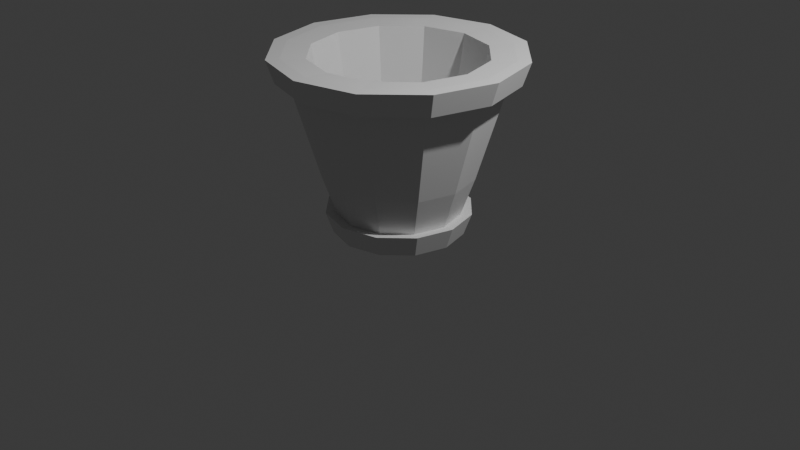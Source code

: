 # Source: PotCUV.blend  (saved by Blender 4.3.32; exported with 4.5.12 LTS)
import bpy
from mathutils import Matrix  # noqa: F401  (used for matrix-valued properties, if any)

bpy.ops.wm.read_factory_settings(use_empty=True)
scene = bpy.context.scene
scene.name = 'Scene'

# ---- collections
col_collection = bpy.data.collections.new('Collection'); scene.collection.children.link(col_collection)

# ---- world
world_world = bpy.data.worlds.new('World'); scene.world = world_world
world_world.use_nodes = True; world_world.node_tree.nodes.clear()
_N = world_world.node_tree.nodes; _L = world_world.node_tree.links
n0 = _N.new('ShaderNodeOutputWorld'); n0.name = 'World Output'; n0.location = (300, 300)
n1 = _N.new('ShaderNodeBackground'); n1.name = 'Background'; n1.location = (10, 300)
n1.inputs[0].default_value = (0.05088, 0.05088, 0.05088, 1.0)
_L.new(n1.outputs[0], n0.inputs[0])
n0.is_active_output = True
world_world.color = (0.05088, 0.05088, 0.05088)
world_world.sun_shadow_jitter_overblur = 0.0

# ---- cameras
cam_camera = bpy.data.cameras.new('Camera')
cam_camera.clip_end = 100.0
cam_camera.ortho_scale = 7.314

# ---- lights
light_light = bpy.data.lights.new('Light', 'POINT')
light_light.energy = 1000.0
light_light.shadow_soft_size = 0.1

# ---- meshes
me_cylinder = bpy.data.meshes.new('Cylinder')
me_cylinder.from_pydata([(1.988e-09, -1.988e-09, -0.05782), (4.306e-09, 1.135, 1.766), (1.988e-09, 0.5664, -0.05782), (1.037e-09, 0.7739, 0.535), (0.2832, 0.4905, -0.05782), (0.387, 0.6702, 0.535), (0.4905, 0.2832, -0.05782), (0.6702, 0.387, 0.535), (0.5664, -1.988e-09, -0.05782), (0.7739, -1.037e-09, 0.535), (0.4905, -0.2832, -0.05782), (0.6702, -0.387, 0.535), (0.2832, -0.4905, -0.05782), (0.387, -0.6702, 0.535), (1.988e-09, -0.5664, -0.05782), (1.037e-09, -0.7739, 0.535), (-0.2832, -0.4905, -0.05782), (-0.387, -0.6702, 0.535), (-0.4905, -0.2832, -0.05782), (-0.6702, -0.387, 0.535), (-0.5664, -1.988e-09, -0.05782), (-0.7739, -1.037e-09, 0.535), (-0.4905, 0.2832, -0.05782), (-0.6702, 0.387, 0.535), (-0.2832, 0.4905, -0.05782), (-0.387, 0.6702, 0.535), (5.593e-10, 0.9532, 1.151), (5.36e-09, 0.8887, 1.751), (0.4766, 0.8255, 1.151), (0.8255, 0.4766, 1.151), (0.9532, -3.372e-09, 1.151), (0.8255, -0.4766, 1.151), (0.4766, -0.8255, 1.151), (5.593e-10, -0.9532, 1.151), (-0.4766, -0.8255, 1.151), (-0.8255, -0.4766, 1.151), (-0.9532, -3.372e-09, 1.151), (-0.8255, 0.4766, 1.151), (-0.4766, 0.8255, 1.151), (4.566e-09, 0.6586, 0.3008), (0.5674, 0.9827, 1.766), (0.9827, 0.5674, 1.766), (1.135, 1.266e-10, 1.766), (0.9827, -0.5674, 1.766), (0.5674, -0.9827, 1.766), (4.306e-09, -1.135, 1.766), (-0.5674, -0.9827, 1.766), (-0.9827, -0.5674, 1.766), (-1.135, 1.266e-10, 1.766), (-0.9827, 0.5674, 1.766), (-0.5674, 0.9827, 1.766), (0.4444, 0.7697, 1.751), (0.7697, 0.4444, 1.751), (0.8887, 2.087e-09, 1.751), (0.7697, -0.4444, 1.751), (0.4444, -0.7697, 1.751), (5.36e-09, -0.8887, 1.751), (-0.4444, -0.7697, 1.751), (-0.7697, -0.4444, 1.751), (-0.8887, 2.087e-09, 1.751), (-0.7697, 0.4444, 1.751), (-0.4444, 0.7697, 1.751), (4.566e-09, 3.595e-10, 0.3008), (0.3293, 0.5704, 0.3008), (0.5704, 0.3293, 0.3008), (0.6586, 3.595e-10, 0.3008), (0.5704, -0.3293, 0.3008), (0.3293, -0.5704, 0.3008), (4.566e-09, -0.6586, 0.3008), (-0.3293, -0.5704, 0.3008), (-0.5704, -0.3293, 0.3008), (-0.6586, 3.595e-10, 0.3008), (-0.5704, 0.3293, 0.3008), (-0.3293, 0.5704, 0.3008), (-0.9223, -0.5325, 1.53), (0.5325, 0.9223, 1.53), (-0.5325, -0.9223, 1.53), (2.867e-09, -1.065, 1.53), (0.5325, -0.9223, 1.53), (0.9223, -0.5325, 1.53), (-0.9223, 0.5325, 1.53), (-1.065, -1.217e-09, 1.53), (1.065, -1.217e-09, 1.53), (0.9223, 0.5325, 1.53), (2.867e-09, 1.065, 1.53), (-0.5325, 0.9223, 1.53), (-1.031, -0.5951, 1.53), (-1.098, -0.6341, 1.766), (0.5951, 1.031, 1.53), (0.6341, 1.098, 1.766), (3.19e-09, -1.19, 1.53), (4.798e-09, -1.268, 1.766), (1.031, -0.5951, 1.53), (1.098, -0.6341, 1.766), (-1.19, -7.761e-10, 1.53), (-1.268, 7.256e-10, 1.766), (1.031, 0.5951, 1.53), (1.098, 0.6341, 1.766), (-0.5951, 1.031, 1.53), (-0.6341, 1.098, 1.766), (4.798e-09, 1.268, 1.766), (1.268, 7.256e-10, 1.766), (0.6341, -1.098, 1.766), (-0.6341, -1.098, 1.766), (-1.098, 0.6341, 1.766), (-0.5951, -1.031, 1.53), (0.5951, -1.031, 1.53), (-1.031, 0.5951, 1.53), (1.19, -7.761e-10, 1.53), (3.19e-09, 1.19, 1.53), (1.682e-09, 0.6331, 0.1328), (0.3166, 0.5483, 0.1328), (0.5483, 0.3166, 0.1328), (0.6331, -1.682e-09, 0.1328), (0.5483, -0.3166, 0.1328), (0.3166, -0.5483, 0.1328), (1.682e-09, -0.6331, 0.1328), (-0.3166, -0.5483, 0.1328), (-0.5483, -0.3166, 0.1328), (-0.6331, -1.682e-09, 0.1328), (-0.5483, 0.3166, 0.1328), (-0.3166, 0.5483, 0.1328), (3.492e-09, 0.6712, -0.07546), (0.3356, 0.5813, -0.07546), (0.3752, 0.6498, 0.1505), (0.5813, 0.3356, -0.07546), (0.6498, 0.3752, 0.1505), (0.6712, -3.276e-09, -0.07546), (0.7503, -2.913e-09, 0.1505), (0.5813, -0.3356, -0.07546), (0.6498, -0.3752, 0.1505), (0.3356, -0.5813, -0.07546), (0.3752, -0.6498, 0.1505), (3.492e-09, -0.6712, -0.07546), (3.13e-09, -0.7503, 0.1505), (-0.3356, -0.5813, -0.07546), (-0.3752, -0.6498, 0.1505), (-0.5813, -0.3356, -0.07546), (-0.6498, -0.3752, 0.1505), (-0.6712, -3.276e-09, -0.07546), (-0.7503, -2.913e-09, 0.1505), (-0.5813, 0.3356, -0.07546), (-0.6498, 0.3752, 0.1505), (-0.3356, 0.5813, -0.07546), (-0.3752, 0.6498, 0.1505), (3.13e-09, 0.7503, 0.1505)], [], [(0, 2, 4), (3, 25, 38, 26), (110, 3, 5, 111), (0, 4, 6), (7, 5, 28, 29), (111, 5, 7, 112), (0, 6, 8), (11, 9, 30, 31), (112, 7, 9, 113), (0, 8, 10), (15, 13, 32, 33), (113, 9, 11, 114), (0, 10, 12), (19, 17, 34, 35), (114, 11, 13, 115), (0, 12, 14), (23, 21, 36, 37), (115, 13, 15, 116), (0, 14, 16), (9, 7, 29, 30), (116, 15, 17, 117), (0, 16, 18), (13, 11, 31, 32), (117, 17, 19, 118), (0, 18, 20), (17, 15, 33, 34), (118, 19, 21, 119), (0, 20, 22), (21, 19, 35, 36), (119, 21, 23, 120), (0, 22, 24), (5, 3, 26, 28), (120, 23, 25, 121), (0, 24, 2), (25, 23, 37, 38), (121, 25, 3, 110), (81, 74, 86, 94), (50, 1, 100, 99), (42, 43, 93, 101), (83, 75, 88, 96), (49, 50, 99, 104), (45, 46, 103, 91), (76, 77, 90, 105), (74, 76, 105, 86), (41, 42, 101, 97), (78, 79, 92, 106), (48, 49, 104, 95), (75, 84, 109, 88), (40, 1, 27, 51), (45, 44, 55, 56), (50, 49, 60, 61), (43, 42, 53, 54), (48, 47, 58, 59), (41, 40, 51, 52), (46, 45, 56, 57), (44, 43, 54, 55), (49, 48, 59, 60), (42, 41, 52, 53), (1, 50, 61, 27), (47, 46, 57, 58), (51, 27, 39, 63), (56, 55, 67, 68), (61, 60, 72, 73), (54, 53, 65, 66), (59, 58, 70, 71), (52, 51, 63, 64), (57, 56, 68, 69), (55, 54, 66, 67), (60, 59, 71, 72), (53, 52, 64, 65), (27, 61, 73, 39), (58, 57, 69, 70), (62, 63, 39), (62, 64, 63), (62, 65, 64), (62, 66, 65), (62, 67, 66), (62, 68, 67), (62, 69, 68), (62, 70, 69), (62, 71, 70), (62, 72, 71), (62, 73, 72), (62, 39, 73), (26, 38, 85, 84), (30, 29, 83, 82), (37, 36, 81, 80), (32, 31, 79, 78), (34, 33, 77, 76), (29, 28, 75, 83), (36, 35, 74, 81), (31, 30, 82, 79), (38, 37, 80, 85), (33, 32, 78, 77), (28, 26, 84, 75), (35, 34, 76, 74), (86, 105, 103, 87), (88, 109, 100, 89), (90, 106, 102, 91), (98, 107, 104, 99), (92, 108, 101, 93), (94, 86, 87, 95), (96, 88, 89, 97), (105, 90, 91, 103), (106, 92, 93, 102), (107, 94, 95, 104), (108, 96, 97, 101), (109, 98, 99, 100), (46, 47, 87, 103), (1, 40, 89, 100), (79, 82, 108, 92), (43, 44, 102, 93), (84, 85, 98, 109), (85, 80, 107, 98), (47, 48, 95, 87), (82, 83, 96, 108), (40, 41, 97, 89), (77, 78, 106, 90), (80, 81, 94, 107), (44, 45, 91, 102), (10, 8, 127, 129), (120, 121, 144, 142), (113, 114, 130, 128), (121, 110, 145, 144), (114, 115, 132, 130), (24, 22, 141, 143), (18, 16, 135, 137), (4, 2, 122, 123), (12, 10, 129, 131), (115, 116, 134, 132), (6, 4, 123, 125), (116, 117, 136, 134), (143, 144, 145, 122), (141, 142, 144, 143), (139, 140, 142, 141), (137, 138, 140, 139), (135, 136, 138, 137), (133, 134, 136, 135), (131, 132, 134, 133), (129, 130, 132, 131), (127, 128, 130, 129), (125, 126, 128, 127), (123, 124, 126, 125), (122, 145, 124, 123), (16, 14, 133, 135), (22, 20, 139, 141), (112, 113, 128, 126), (119, 120, 142, 140), (111, 112, 126, 124), (118, 119, 140, 138), (2, 24, 143, 122), (8, 6, 125, 127), (110, 111, 124, 145), (14, 12, 131, 133), (20, 18, 137, 139), (117, 118, 138, 136)])
_uv = me_cylinder.uv_layers.new(name='UVMap')
_uv.uv.foreach_set('vector', [0.8381, 0.5559, 0.7712, 0.538, 0.7891, 0.5069, 0.3774, 0.4462, 0.3883, 0.3989, 0.4655, 0.4102, 0.4522, 0.4693, 0.3276, 0.4305, 0.3774, 0.4462, 0.3593, 0.4914, 0.3124, 0.4682, 0.8381, 0.5559, 0.7891, 0.5069, 0.8202, 0.489, 0.3344, 0.5335, 0.3593, 0.4914, 0.4299, 0.5259, 0.399, 0.5784, 0.3124, 0.4682, 0.3593, 0.4914, 0.3344, 0.5335, 0.2914, 0.5032, 0.8381, 0.5559, 0.8202, 0.489, 0.8561, 0.489, 0.2661, 0.6041, 0.3031, 0.5713, 0.3604, 0.6258, 0.315, 0.6671, 0.2914, 0.5032, 0.3344, 0.5335, 0.3031, 0.5713, 0.2655, 0.5346, 0.8381, 0.5559, 0.8561, 0.489, 0.8871, 0.5069, 0.3328, 0.1697, 0.3016, 0.1329, 0.357, 0.07842, 0.3957, 0.1243, 0.2655, 0.5346, 0.3031, 0.5713, 0.2661, 0.6041, 0.2347, 0.5614, 0.8381, 0.5559, 0.8871, 0.5069, 0.905, 0.538, 0.3763, 0.2554, 0.3579, 0.2108, 0.427, 0.1756, 0.4501, 0.2312, 0.2347, 0.1435, 0.2648, 0.1013, 0.3016, 0.1329, 0.2651, 0.1693, 0.8381, 0.5559, 0.905, 0.538, 0.905, 0.5738, 0.3916, 0.3505, 0.3876, 0.3024, 0.4645, 0.2897, 0.4697, 0.3499, 0.2651, 0.1693, 0.3016, 0.1329, 0.3328, 0.1697, 0.2909, 0.1999, 0.8381, 0.5559, 0.905, 0.5738, 0.8871, 0.6049, 0.3031, 0.5713, 0.3344, 0.5335, 0.399, 0.5784, 0.3604, 0.6258, 0.2909, 0.1999, 0.3328, 0.1697, 0.3579, 0.2108, 0.3117, 0.2342, 0.8381, 0.5559, 0.8871, 0.6049, 0.856, 0.6228, 0.3016, 0.1329, 0.2648, 0.1013, 0.3117, 0.03876, 0.357, 0.07842, 0.3117, 0.2342, 0.3579, 0.2108, 0.3763, 0.2554, 0.3269, 0.2715, 0.8381, 0.5559, 0.856, 0.6228, 0.8202, 0.6228, 0.3579, 0.2108, 0.3328, 0.1697, 0.3957, 0.1243, 0.427, 0.1756, 0.3269, 0.2715, 0.3763, 0.2554, 0.3876, 0.3024, 0.3365, 0.3106, 0.8381, 0.5559, 0.8202, 0.6228, 0.7891, 0.6049, 0.3876, 0.3024, 0.3763, 0.2554, 0.4501, 0.2312, 0.4645, 0.2897, 0.3365, 0.3106, 0.3876, 0.3024, 0.3916, 0.3505, 0.3397, 0.3508, 0.8381, 0.5559, 0.7891, 0.6049, 0.7712, 0.5738, 0.3593, 0.4914, 0.3774, 0.4462, 0.4522, 0.4693, 0.4299, 0.5259, 0.3397, 0.3508, 0.3916, 0.3505, 0.3883, 0.3989, 0.3368, 0.3911, 0.8381, 0.5559, 0.7712, 0.5738, 0.7712, 0.538, 0.3883, 0.3989, 0.3916, 0.3505, 0.4697, 0.3499, 0.4655, 0.4102, 0.3368, 0.3911, 0.3883, 0.3989, 0.3774, 0.4462, 0.3276, 0.4305, 0.3417, 0.7211, 0.2832, 0.7549, 0.2724, 0.744, 0.3377, 0.7063, 0.5345, 0.836, 0.5704, 0.8983, 0.5589, 0.9098, 0.5187, 0.8403, 0.7668, 0.8986, 0.8029, 0.8365, 0.8187, 0.8407, 0.7784, 0.9102, 0.4675, 0.9391, 0.5012, 0.8807, 0.516, 0.8847, 0.4783, 0.95, 0.5345, 0.7642, 0.5345, 0.836, 0.5187, 0.8403, 0.5187, 0.7599, 0.7668, 0.7016, 0.7045, 0.6658, 0.7087, 0.65, 0.7783, 0.69, 0.2495, 0.8133, 0.2495, 0.8807, 0.2347, 0.8847, 0.2347, 0.8093, 0.2832, 0.7549, 0.2495, 0.8133, 0.2347, 0.8093, 0.2724, 0.744, 0.7045, 0.9344, 0.7668, 0.8986, 0.7784, 0.9102, 0.7087, 0.9502, 0.2832, 0.9391, 0.3417, 0.9729, 0.3377, 0.9877, 0.2724, 0.95, 0.5704, 0.7019, 0.5345, 0.7642, 0.5187, 0.7599, 0.5589, 0.6904, 0.5012, 0.8807, 0.5012, 0.8133, 0.516, 0.8093, 0.516, 0.8847, 0.6326, 0.9343, 0.5704, 0.8983, 0.5918, 0.877, 0.6405, 0.9052, 0.7668, 0.7016, 0.8029, 0.7637, 0.7738, 0.7716, 0.7455, 0.723, 0.5345, 0.836, 0.5345, 0.7642, 0.5636, 0.772, 0.5636, 0.8282, 0.8029, 0.8365, 0.7668, 0.8986, 0.7456, 0.8772, 0.7738, 0.8286, 0.5704, 0.7019, 0.6326, 0.6659, 0.6405, 0.695, 0.5918, 0.7232, 0.7045, 0.9344, 0.6326, 0.9343, 0.6405, 0.9052, 0.6968, 0.9053, 0.7045, 0.6658, 0.7668, 0.7016, 0.7455, 0.723, 0.6967, 0.6949, 0.8029, 0.7637, 0.8032, 0.8356, 0.774, 0.8279, 0.7738, 0.7716, 0.5345, 0.7642, 0.5704, 0.7019, 0.5918, 0.7232, 0.5636, 0.772, 0.7668, 0.8986, 0.7045, 0.9344, 0.6968, 0.9053, 0.7456, 0.8772, 0.5704, 0.8983, 0.5345, 0.836, 0.5636, 0.8282, 0.5918, 0.877, 0.6326, 0.6659, 0.7045, 0.6658, 0.6967, 0.6949, 0.6405, 0.695, 0.7376, 0.1576, 0.749, 0.2128, 0.5718, 0.2418, 0.5633, 0.2009, 0.7219, 0.5461, 0.7018, 0.5987, 0.5368, 0.5278, 0.5517, 0.4889, 0.7558, 0.2686, 0.7581, 0.3249, 0.5785, 0.3249, 0.5768, 0.2832, 0.6775, 0.0002622, 0.7018, 0.05103, 0.5368, 0.1219, 0.5187, 0.0843, 0.7558, 0.3811, 0.749, 0.437, 0.5718, 0.408, 0.5768, 0.3665, 0.7219, 0.1036, 0.7376, 0.1576, 0.5633, 0.2009, 0.5517, 0.1609, 0.7376, 0.4921, 0.7219, 0.5461, 0.5517, 0.4889, 0.5633, 0.4488, 0.7018, 0.5987, 0.6775, 0.6495, 0.5187, 0.5654, 0.5368, 0.5278, 0.7581, 0.3249, 0.7558, 0.3811, 0.5768, 0.3665, 0.5785, 0.3249, 0.7018, 0.05103, 0.7219, 0.1036, 0.5517, 0.1609, 0.5368, 0.1219, 0.749, 0.2128, 0.7558, 0.2686, 0.5768, 0.2832, 0.5718, 0.2418, 0.749, 0.437, 0.7376, 0.4921, 0.5633, 0.4488, 0.5718, 0.408, 0.0781, 0.8982, 0.1559, 0.8773, 0.1559, 0.919, 0.0781, 0.8982, 0.1351, 0.8412, 0.1559, 0.8773, 0.0781, 0.8982, 0.09896, 0.8204, 0.1351, 0.8412, 0.0781, 0.8982, 0.05724, 0.8204, 0.09896, 0.8204, 0.0781, 0.8982, 0.02112, 0.8412, 0.05724, 0.8204, 0.0781, 0.8982, 0.0002622, 0.8773, 0.02112, 0.8412, 0.0781, 0.8982, 0.0002622, 0.919, 0.0002622, 0.8773, 0.0781, 0.8982, 0.02112, 0.9552, 0.0002622, 0.919, 0.0781, 0.8982, 0.05724, 0.976, 0.02112, 0.9552, 0.0781, 0.8982, 0.09896, 0.976, 0.05724, 0.976, 0.0781, 0.8982, 0.1351, 0.9552, 0.09896, 0.976, 0.0781, 0.8982, 0.1559, 0.919, 0.1351, 0.9552, 0.4522, 0.4693, 0.4655, 0.4102, 0.5137, 0.4172, 0.4988, 0.4837, 0.3604, 0.6258, 0.399, 0.5784, 0.4393, 0.6063, 0.3961, 0.6596, 0.4697, 0.3499, 0.4645, 0.2897, 0.5123, 0.2818, 0.5182, 0.3494, 0.357, 0.07842, 0.3117, 0.03876, 0.3408, 0.0002622, 0.3914, 0.04466, 0.427, 0.1756, 0.3957, 0.1243, 0.4348, 0.09611, 0.47, 0.1536, 0.399, 0.5784, 0.4299, 0.5259, 0.4738, 0.5472, 0.4393, 0.6063, 0.4645, 0.2897, 0.4501, 0.2312, 0.4961, 0.216, 0.5123, 0.2818, 0.315, 0.6671, 0.3604, 0.6258, 0.3961, 0.6596, 0.3453, 0.7058, 0.4655, 0.4102, 0.4697, 0.3499, 0.5182, 0.3494, 0.5137, 0.4172, 0.3957, 0.1243, 0.357, 0.07842, 0.3914, 0.04466, 0.4348, 0.09611, 0.4299, 0.5259, 0.4522, 0.4693, 0.4988, 0.4837, 0.4738, 0.5472, 0.4501, 0.2312, 0.427, 0.1756, 0.47, 0.1536, 0.4961, 0.216, 0.1795, 0.2618, 0.1497, 0.1925, 0.1767, 0.1782, 0.2083, 0.252, 0.1497, 0.6276, 0.1795, 0.5583, 0.2083, 0.568, 0.1767, 0.6418, 0.1092, 0.1289, 0.05894, 0.07276, 0.07992, 0.05068, 0.1335, 0.1105, 0.1976, 0.4852, 0.2037, 0.41, 0.2342, 0.41, 0.2277, 0.4901, 0.0002623, 0.7946, 0.05894, 0.7473, 0.07992, 0.7694, 0.0174, 0.8198, 0.1976, 0.3349, 0.1795, 0.2618, 0.2083, 0.252, 0.2277, 0.33, 0.1092, 0.6912, 0.1497, 0.6276, 0.1767, 0.6418, 0.1335, 0.7096, 0.1497, 0.1925, 0.1092, 0.1289, 0.1335, 0.1105, 0.1767, 0.1782, 0.05894, 0.07276, 0.0002622, 0.02544, 0.0174, 0.0002622, 0.07992, 0.05068, 0.2037, 0.41, 0.1976, 0.3349, 0.2277, 0.33, 0.2342, 0.41, 0.05894, 0.7473, 0.1092, 0.6912, 0.1335, 0.7096, 0.07992, 0.7694, 0.1795, 0.5583, 0.1976, 0.4852, 0.2277, 0.4901, 0.2083, 0.568, 0.7045, 0.6658, 0.6326, 0.6659, 0.6284, 0.6501, 0.7087, 0.65, 0.5704, 0.8983, 0.6326, 0.9343, 0.6284, 0.9501, 0.5589, 0.9098, 0.3417, 0.9729, 0.4091, 0.9729, 0.4131, 0.9877, 0.3377, 0.9877, 0.8032, 0.8356, 0.8029, 0.7637, 0.8187, 0.7595, 0.8189, 0.8397, 0.5012, 0.8133, 0.4675, 0.7549, 0.4783, 0.744, 0.516, 0.8093, 0.4675, 0.7549, 0.4091, 0.7211, 0.4131, 0.7063, 0.4783, 0.744, 0.6326, 0.6659, 0.5704, 0.7019, 0.5589, 0.6904, 0.6284, 0.6501, 0.4091, 0.9729, 0.4675, 0.9391, 0.4783, 0.95, 0.4131, 0.9877, 0.6326, 0.9343, 0.7045, 0.9344, 0.7087, 0.9502, 0.6284, 0.9501, 0.2495, 0.8807, 0.2832, 0.9391, 0.2724, 0.95, 0.2347, 0.8847, 0.4091, 0.7211, 0.3417, 0.7211, 0.3377, 0.7063, 0.4131, 0.7063, 0.8029, 0.7637, 0.7668, 0.7016, 0.7783, 0.69, 0.8187, 0.7595, 0.8871, 0.5069, 0.8561, 0.489, 0.8594, 0.4764, 0.8963, 0.4977, 0.8335, 0.7201, 0.8335, 0.7602, 0.8195, 0.7639, 0.8195, 0.7164, 0.9631, 0.797, 0.9842, 0.7629, 0.998, 0.7671, 0.9731, 0.8075, 0.8335, 0.7602, 0.8533, 0.795, 0.843, 0.8052, 0.8195, 0.7639, 0.9856, 0.7575, 0.9842, 0.7174, 0.998, 0.7132, 0.9997, 0.7607, 0.7712, 0.5738, 0.7891, 0.6049, 0.7799, 0.6141, 0.7586, 0.5772, 0.856, 0.6228, 0.8871, 0.6049, 0.8963, 0.6141, 0.8594, 0.6354, 0.7891, 0.5069, 0.7712, 0.538, 0.7586, 0.5346, 0.7799, 0.4977, 0.905, 0.538, 0.8871, 0.5069, 0.8963, 0.4977, 0.9176, 0.5346, 0.9842, 0.7174, 0.9631, 0.6833, 0.9731, 0.6728, 0.998, 0.7132, 0.8202, 0.489, 0.7891, 0.5069, 0.7799, 0.4977, 0.8168, 0.4764, 0.9631, 0.6833, 0.9279, 0.6641, 0.9314, 0.65, 0.9731, 0.6728, 0.875, 0.2804, 0.9039, 0.2854, 0.8918, 0.3314, 0.8642, 0.3215, 0.8787, 0.2381, 0.908, 0.2381, 0.9039, 0.2854, 0.875, 0.2804, 0.875, 0.1957, 0.9039, 0.1907, 0.908, 0.2381, 0.8787, 0.2381, 0.8642, 0.1546, 0.8918, 0.1448, 0.9039, 0.1907, 0.875, 0.1957, 0.8466, 0.1159, 0.8721, 0.1015, 0.8918, 0.1448, 0.8642, 0.1546, 0.8226, 0.08084, 0.8453, 0.0623, 0.8721, 0.1015, 0.8466, 0.1159, 0.793, 0.05034, 0.8122, 0.02821, 0.8453, 0.0623, 0.8226, 0.08084, 0.7586, 0.02533, 0.7738, 0.0002622, 0.8122, 0.02821, 0.793, 0.05034, 0.793, 0.4258, 0.8122, 0.4479, 0.7738, 0.4759, 0.7586, 0.4508, 0.8226, 0.3953, 0.8453, 0.4138, 0.8122, 0.4479, 0.793, 0.4258, 0.8466, 0.3602, 0.8721, 0.3746, 0.8453, 0.4138, 0.8226, 0.3953, 0.8642, 0.3215, 0.8918, 0.3314, 0.8721, 0.3746, 0.8466, 0.3602, 0.8871, 0.6049, 0.905, 0.5738, 0.9176, 0.5772, 0.8963, 0.6141, 0.7891, 0.6049, 0.8202, 0.6228, 0.8168, 0.6354, 0.7799, 0.6141, 0.9279, 0.8162, 0.9631, 0.797, 0.9731, 0.8075, 0.9314, 0.8303, 0.8533, 0.6853, 0.8335, 0.7201, 0.8195, 0.7164, 0.843, 0.6751, 0.8878, 0.8155, 0.9279, 0.8162, 0.9314, 0.8303, 0.8838, 0.8295, 0.8878, 0.6648, 0.8533, 0.6853, 0.843, 0.6751, 0.8838, 0.6509, 0.7712, 0.538, 0.7712, 0.5738, 0.7586, 0.5772, 0.7586, 0.5346, 0.8561, 0.489, 0.8202, 0.489, 0.8168, 0.4764, 0.8594, 0.4764, 0.8533, 0.795, 0.8878, 0.8155, 0.8838, 0.8295, 0.843, 0.8052, 0.905, 0.5738, 0.905, 0.538, 0.9176, 0.5346, 0.9176, 0.5772, 0.8202, 0.6228, 0.856, 0.6228, 0.8594, 0.6354, 0.8168, 0.6354, 0.9279, 0.6641, 0.8878, 0.6648, 0.8838, 0.6509, 0.9314, 0.65])
me_cylinder.update()

# ---- objects
ob_light = bpy.data.objects.new('Light', light_light)
ob_camera = bpy.data.objects.new('Camera', cam_camera)
ob_cylinder = bpy.data.objects.new('Cylinder', me_cylinder)

# ---- transforms, parenting, visibility, modifiers, constraints
ob_light.location = (4.076, 1.005, 5.904)
ob_light.rotation_euler = (0.6503, 0.05522, 1.866)
ob_light.lock_rotations_4d = False
ob_light.empty_display_type = 'ARROWS'
ob_light.color = (0.0, 0.0, 0.0, 0.0)
ob_light.lineart.crease_threshold = 0.0
ob_camera.location = (7.359, -6.926, 4.958)
ob_camera.rotation_euler = (1.109, 0.0, 0.8149)
ob_camera.lock_rotations_4d = False
ob_camera.empty_display_type = 'ARROWS'
ob_camera.color = (0.0, 0.0, 0.0, 0.0)
ob_camera.display_type = 'WIRE'
ob_camera.lineart.crease_threshold = 0.0
ob_cylinder.location = (0.0, 0.0, 0.0)

# ---- collection membership
col_collection.objects.link(ob_light)
col_collection.objects.link(ob_camera)
col_collection.objects.link(ob_cylinder)

# ---- scene / render settings (as saved in the file)
scene.camera = ob_camera
scene.frame_start = 1; scene.frame_end = 250; scene.frame_set(1)
scene.render.engine = 'BLENDER_EEVEE_NEXT'
bpy.context.view_layer.update()
